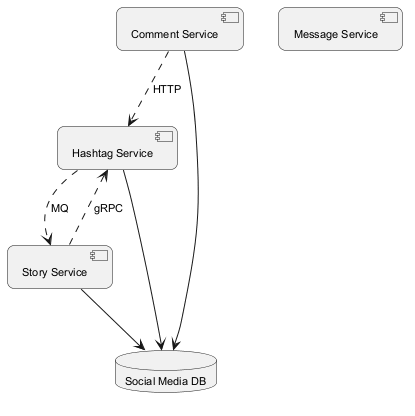

The diagram above was rendered by PlantUML. Its source (embedded in the PNG):
@startuml
skinparam backgroundColor #FFFFFF
skinparam roundCorner 15
skinparam defaultFontSize 11
component "Hashtag Service" as C_HashtagService
component "Story Service" as C_StoryService
component "Message Service" as C_MessageService
component "Comment Service" as C_CommentService
database "Social Media DB" as DB_social_media
C_HashtagService --> DB_social_media
C_StoryService --> DB_social_media
C_CommentService --> DB_social_media
C_HashtagService ..> C_StoryService : MQ
C_StoryService ..> C_HashtagService : gRPC
C_CommentService ..> C_HashtagService : HTTP
@enduml